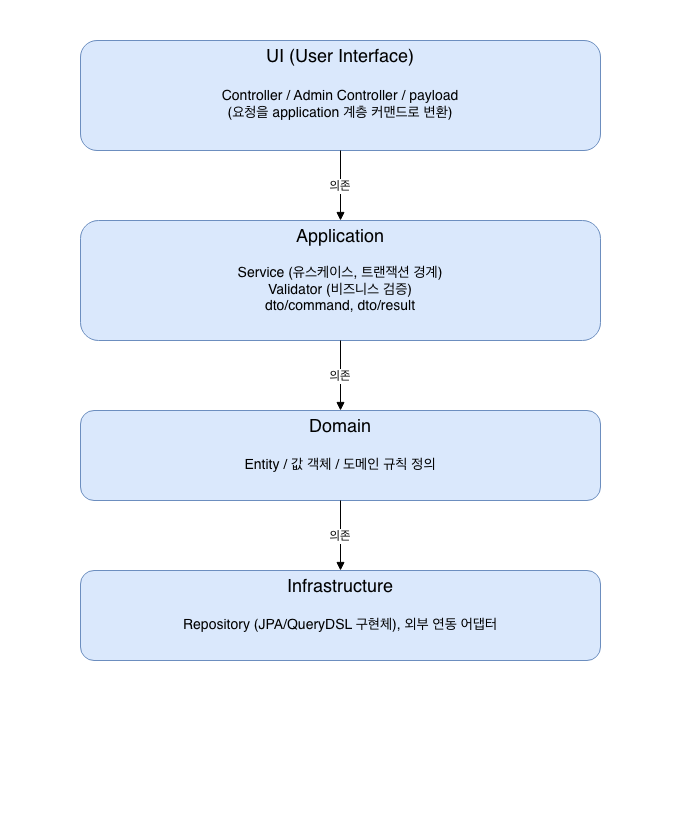

The diagram above was exported from draw.io. Its source (the exported page's mxGraphModel, read from the mxfile embedded in the PNG):
<mxGraphModel dx="1414" dy="790" grid="1" gridSize="10" guides="1" tooltips="1" connect="1" arrows="1" fold="1" page="1" pageScale="1" pageWidth="700" pageHeight="820" math="0" shadow="0">
  <root>
    <mxCell id="0" />
    <mxCell id="1" parent="0" />
    <mxCell id="ui" parent="1" style="rounded=1;whiteSpace=wrap;html=0;fillColor=#dae8fc;strokeColor=#6c8ebf;fontSize=14;spacing=8;verticalAlign=middle;" value="&#10;Controller / Admin Controller / payload&#10;(요청을 application 계층 커맨드로 변환)" vertex="1">
      <mxGeometry height="110" width="520" x="80" y="40" as="geometry" />
    </mxCell>
    <mxCell id="application" parent="1" style="rounded=1;whiteSpace=wrap;html=0;fillColor=#dae8fc;strokeColor=#6c8ebf;fontSize=14;spacing=8;verticalAlign=middle;" value="&#10;Service (유스케이스, 트랜잭션 경계)&#10;Validator (비즈니스 검증)&#10;dto/command, dto/result" vertex="1">
      <mxGeometry height="120" width="520" x="80" y="220" as="geometry" />
    </mxCell>
    <mxCell id="domain" parent="1" style="rounded=1;whiteSpace=wrap;html=0;fillColor=#dae8fc;strokeColor=#6c8ebf;fontSize=14;spacing=8;verticalAlign=middle;" value="&#10;Entity / 값 객체 / 도메인 규칙 정의" vertex="1">
      <mxGeometry height="90" width="520" x="80" y="410" as="geometry" />
    </mxCell>
    <mxCell id="infra" parent="1" style="rounded=1;whiteSpace=wrap;html=0;fillColor=#dae8fc;strokeColor=#6c8ebf;fontSize=14;spacing=8;verticalAlign=middle;" value="&#10;Repository (JPA/QueryDSL 구현체), 외부 연동 어댑터" vertex="1">
      <mxGeometry height="90" width="520" x="80" y="570" as="geometry" />
    </mxCell>
    <mxCell id="e-ui-app" edge="1" parent="1" source="ui" style="edgeStyle=orthogonalEdgeStyle;rounded=0;html=0;endArrow=block;fontSize=12;" target="application" value="의존">
      <mxGeometry relative="1" as="geometry" />
    </mxCell>
    <mxCell id="e-app-dom" edge="1" parent="1" source="application" style="edgeStyle=orthogonalEdgeStyle;rounded=0;html=0;endArrow=block;fontSize=12;" target="domain" value="의존">
      <mxGeometry relative="1" as="geometry" />
    </mxCell>
    <mxCell id="e-dom-infra" edge="1" parent="1" source="domain" style="edgeStyle=orthogonalEdgeStyle;rounded=0;html=0;endArrow=block;fontSize=12;" target="infra" value="의존">
      <mxGeometry relative="1" as="geometry" />
    </mxCell>
    <mxCell id="w84tnofP8q7ON1RiiIlG-1" parent="1" style="text;html=1;whiteSpace=wrap;strokeColor=none;fillColor=none;align=center;verticalAlign=middle;rounded=0;" value="&lt;font style=&quot;font-size: 18px;&quot;&gt;UI (User Interface)&lt;/font&gt;" vertex="1">
      <mxGeometry height="30" width="190" x="245" y="40" as="geometry" />
    </mxCell>
    <mxCell id="w84tnofP8q7ON1RiiIlG-2" parent="1" style="text;html=1;whiteSpace=wrap;strokeColor=none;fillColor=none;align=center;verticalAlign=middle;rounded=0;" value="&lt;font style=&quot;font-size: 18px;&quot;&gt;Application&lt;/font&gt;" vertex="1">
      <mxGeometry height="30" width="130" x="275" y="220" as="geometry" />
    </mxCell>
    <mxCell id="w84tnofP8q7ON1RiiIlG-3" parent="1" style="text;html=1;whiteSpace=wrap;strokeColor=none;fillColor=none;align=center;verticalAlign=middle;rounded=0;" value="&lt;font style=&quot;font-size: 18px;&quot;&gt;Domain&lt;/font&gt;" vertex="1">
      <mxGeometry height="30" width="130" x="275" y="410" as="geometry" />
    </mxCell>
    <mxCell id="w84tnofP8q7ON1RiiIlG-4" parent="1" style="text;html=1;whiteSpace=wrap;strokeColor=none;fillColor=none;align=center;verticalAlign=middle;rounded=0;" value="&lt;span style=&quot;font-size: 18px;&quot;&gt;Infrastructure&lt;/span&gt;" vertex="1">
      <mxGeometry height="30" width="130" x="275" y="570" as="geometry" />
    </mxCell>
  </root>
</mxGraphModel>